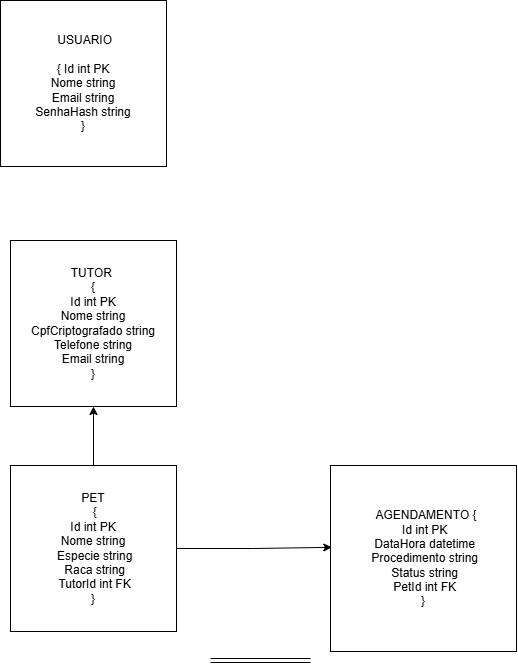

The diagram above was exported from draw.io. Its source (the exported page's mxGraphModel, read from the mxfile embedded in the PNG):
<mxGraphModel dx="1704" dy="936" grid="1" gridSize="10" guides="1" tooltips="1" connect="1" arrows="1" fold="1" page="1" pageScale="1" pageWidth="827" pageHeight="1169" math="0" shadow="0">
  <root>
    <mxCell id="0" />
    <mxCell id="1" parent="0" />
    <mxCell id="xlyK9rH0Vi91yFWv-rGR-1" parent="1" style="whiteSpace=wrap;html=1;aspect=fixed;" value="&amp;nbsp;USUARIO&lt;div&gt;&amp;nbsp;&lt;div&gt;{&amp;nbsp;&lt;span style=&quot;background-color: transparent; color: light-dark(#000000, var(--ge-light-color, #ffffff));&quot;&gt;Id int PK&lt;br/&gt;        Nome string&lt;br/&gt;        Email string&lt;br/&gt;        SenhaHash string&lt;br/&gt;    }&lt;/span&gt;&lt;/div&gt;&lt;/div&gt;" vertex="1">
      <mxGeometry height="166" width="166" x="60" y="70" as="geometry" />
    </mxCell>
    <mxCell id="xlyK9rH0Vi91yFWv-rGR-2" parent="1" style="whiteSpace=wrap;html=1;aspect=fixed;" value="TUTOR&amp;nbsp;&lt;div&gt;{&lt;br/&gt;        Id int PK&lt;br/&gt;        Nome string&lt;br/&gt;        CpfCriptografado string&lt;br/&gt;        Telefone string&lt;br/&gt;        Email string&lt;br/&gt;    }&lt;/div&gt;" vertex="1">
      <mxGeometry height="166" width="166" x="70" y="310" as="geometry" />
    </mxCell>
    <mxCell id="xlyK9rH0Vi91yFWv-rGR-6" edge="1" parent="1" source="xlyK9rH0Vi91yFWv-rGR-3" style="edgeStyle=orthogonalEdgeStyle;rounded=0;orthogonalLoop=1;jettySize=auto;html=1;exitX=0.5;exitY=0;exitDx=0;exitDy=0;entryX=0.5;entryY=1;entryDx=0;entryDy=0;defaultLabelBackgroundColor=page;labelPadding=0 4;" target="xlyK9rH0Vi91yFWv-rGR-2">
      <mxGeometry relative="1" as="geometry" />
    </mxCell>
    <mxCell id="xlyK9rH0Vi91yFWv-rGR-3" parent="1" style="whiteSpace=wrap;html=1;aspect=fixed;" value="PET&lt;div&gt;&amp;nbsp;{&lt;/div&gt;&lt;div&gt;&amp;nbsp;Id int PK&amp;nbsp;&lt;/div&gt;&lt;div&gt;&amp;nbsp;Nome string&amp;nbsp;&lt;/div&gt;&lt;div&gt;&amp;nbsp;Especie string&lt;/div&gt;&lt;div&gt;&amp;nbsp;Raca string&lt;/div&gt;&lt;div&gt;&amp;nbsp;TutorId int FK&lt;br/&gt;    }&lt;/div&gt;" vertex="1">
      <mxGeometry height="166" width="166" x="70" y="535" as="geometry" />
    </mxCell>
    <mxCell id="xlyK9rH0Vi91yFWv-rGR-4" parent="1" style="whiteSpace=wrap;html=1;aspect=fixed;" value="&amp;nbsp; AGENDAMENTO {&lt;div&gt;&amp;nbsp;Id int PK&lt;/div&gt;&lt;div&gt;&amp;nbsp;DataHora datetime&lt;/div&gt;&lt;div&gt;&amp;nbsp;Procedimento string&lt;/div&gt;&lt;div&gt;&amp;nbsp;Status string&lt;/div&gt;&lt;div&gt;&amp;nbsp;PetId int FK&lt;br/&gt;    }&lt;/div&gt;" vertex="1">
      <mxGeometry height="186" width="186" x="390" y="535" as="geometry" />
    </mxCell>
    <mxCell id="xlyK9rH0Vi91yFWv-rGR-5" edge="1" parent="1" style="shape=link;html=1;rounded=0;defaultLabelBackgroundColor=page;labelPadding=0 4;" value="">
      <mxGeometry relative="1" width="100" as="geometry">
        <mxPoint x="270" y="730" as="sourcePoint" />
        <mxPoint x="370" y="730" as="targetPoint" />
      </mxGeometry>
    </mxCell>
    <mxCell id="xlyK9rH0Vi91yFWv-rGR-7" edge="1" parent="1" source="xlyK9rH0Vi91yFWv-rGR-3" style="edgeStyle=orthogonalEdgeStyle;rounded=0;orthogonalLoop=1;jettySize=auto;html=1;exitX=1;exitY=0.5;exitDx=0;exitDy=0;entryX=0.007;entryY=0.44;entryDx=0;entryDy=0;entryPerimeter=0;defaultLabelBackgroundColor=page;labelPadding=0 4;" target="xlyK9rH0Vi91yFWv-rGR-4">
      <mxGeometry relative="1" as="geometry" />
    </mxCell>
  </root>
</mxGraphModel>